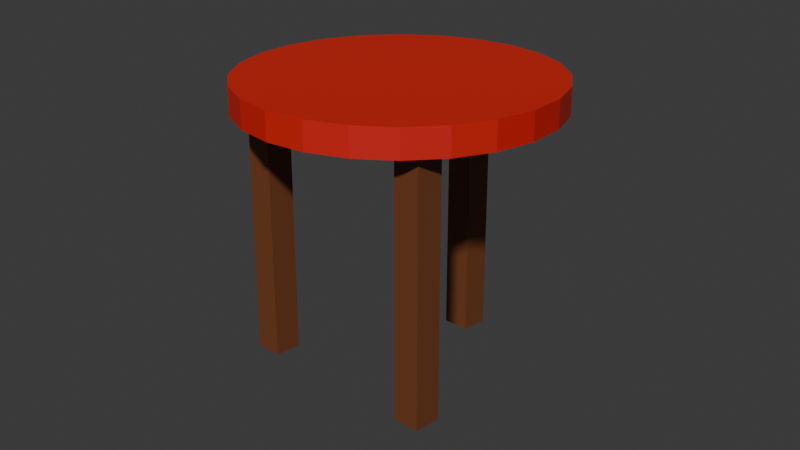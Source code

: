 # Source: stool.blend  (saved by Blender 4.5.92; exported with 4.5.12 LTS)
import bpy
from mathutils import Matrix  # noqa: F401  (used for matrix-valued properties, if any)

bpy.ops.wm.read_factory_settings(use_empty=True)
scene = bpy.context.scene
scene.name = 'Scene'

# ---- collections
col_collection = bpy.data.collections.new('Collection'); scene.collection.children.link(col_collection)
col_codexstool = bpy.data.collections.new('CodexStool'); scene.collection.children.link(col_codexstool)

# ---- materials (node trees are filled in below, after node groups)
mat_codexred = bpy.data.materials.new('CodexRed')
mat_codexred.diffuse_color = (0.65, 0.015, 0.01, 1.0)
mat_codexbrown = bpy.data.materials.new('CodexBrown')
mat_codexbrown.diffuse_color = (0.18, 0.055, 0.018, 1.0)

# ---- material node trees
mat_codexred.use_nodes = True; mat_codexred.node_tree.nodes.clear()
_N = mat_codexred.node_tree.nodes; _L = mat_codexred.node_tree.links
n0 = _N.new('ShaderNodeBsdfPrincipled'); n0.name = 'Principled BSDF'; n0.location = (-200, 100)
n0.inputs[0].default_value = (0.65, 0.015, 0.01, 1.0)
n1 = _N.new('ShaderNodeOutputMaterial'); n1.name = 'Material Output'; n1.location = (200, 100)
_L.new(n0.outputs[0], n1.inputs[0])
n1.is_active_output = True
mat_codexbrown.use_nodes = True; mat_codexbrown.node_tree.nodes.clear()
_N = mat_codexbrown.node_tree.nodes; _L = mat_codexbrown.node_tree.links
n0 = _N.new('ShaderNodeBsdfPrincipled'); n0.name = 'Principled BSDF'; n0.location = (-200, 100)
n0.inputs[0].default_value = (0.18, 0.055, 0.018, 1.0)
n1 = _N.new('ShaderNodeOutputMaterial'); n1.name = 'Material Output'; n1.location = (200, 100)
_L.new(n0.outputs[0], n1.inputs[0])
n1.is_active_output = True

# ---- world
world_world = bpy.data.worlds.new('World'); scene.world = world_world
world_world.use_nodes = True; world_world.node_tree.nodes.clear()
_N = world_world.node_tree.nodes; _L = world_world.node_tree.links
n0 = _N.new('ShaderNodeOutputWorld'); n0.name = 'World Output'; n0.location = (200, 100)
n1 = _N.new('ShaderNodeBackground'); n1.name = 'Background'; n1.location = (-200, 100)
n1.inputs[0].default_value = (0.05088, 0.05088, 0.05088, 1.0)
_L.new(n1.outputs[0], n0.inputs[0])
n0.is_active_output = True
world_world.color = (0.05088, 0.05088, 0.05088)
world_world.sun_shadow_jitter_overblur = 0.0

# ---- cameras
cam_codexcamera = bpy.data.cameras.new('CodexCamera')

# ---- meshes
me_bo_codexstool_codextop = bpy.data.meshes.new('BO-CodexStool-CodexTop')
me_bo_codexstool_codextop.from_pydata([(8.382e-09, 0.45, -0.04), (8.382e-09, 0.45, 0.04), (0.1165, 0.4347, -0.04), (0.1165, 0.4347, 0.04), (0.225, 0.3897, -0.04), (0.225, 0.3897, 0.04), (0.3182, 0.3182, -0.04), (0.3182, 0.3182, 0.04), (0.3897, 0.225, -0.04), (0.3897, 0.225, 0.04), (0.4347, 0.1165, -0.04), (0.4347, 0.1165, 0.04), (0.45, 0.0, -0.04), (0.45, 0.0, 0.04), (0.4347, -0.1165, -0.04), (0.4347, -0.1165, 0.04), (0.3897, -0.225, -0.04), (0.3897, -0.225, 0.04), (0.3182, -0.3182, -0.04), (0.3182, -0.3182, 0.04), (0.225, -0.3897, -0.04), (0.225, -0.3897, 0.04), (0.1165, -0.4347, -0.04), (0.1165, -0.4347, 0.04), (8.382e-09, -0.45, -0.04), (8.382e-09, -0.45, 0.04), (-0.1165, -0.4347, -0.04), (-0.1165, -0.4347, 0.04), (-0.225, -0.3897, -0.04), (-0.225, -0.3897, 0.04), (-0.3182, -0.3182, -0.04), (-0.3182, -0.3182, 0.04), (-0.3897, -0.225, -0.04), (-0.3897, -0.225, 0.04), (-0.4347, -0.1165, -0.04), (-0.4347, -0.1165, 0.04), (-0.45, 0.0, -0.04), (-0.45, 0.0, 0.04), (-0.4347, 0.1165, -0.04), (-0.4347, 0.1165, 0.04), (-0.3897, 0.225, -0.04), (-0.3897, 0.225, 0.04), (-0.3182, 0.3182, -0.04), (-0.3182, 0.3182, 0.04), (-0.225, 0.3897, -0.04), (-0.225, 0.3897, 0.04), (-0.1165, 0.4347, -0.04), (-0.1165, 0.4347, 0.04)], [], [(0, 1, 3, 2), (2, 3, 5, 4), (4, 5, 7, 6), (6, 7, 9, 8), (8, 9, 11, 10), (10, 11, 13, 12), (12, 13, 15, 14), (14, 15, 17, 16), (16, 17, 19, 18), (18, 19, 21, 20), (20, 21, 23, 22), (22, 23, 25, 24), (24, 25, 27, 26), (26, 27, 29, 28), (28, 29, 31, 30), (30, 31, 33, 32), (32, 33, 35, 34), (34, 35, 37, 36), (36, 37, 39, 38), (38, 39, 41, 40), (40, 41, 43, 42), (42, 43, 45, 44), (3, 1, 47, 45, 43, 41, 39, 37, 35, 33, 31, 29, 27, 25, 23, 21, 19, 17, 15, 13, 11, 9, 7, 5), (44, 45, 47, 46), (46, 47, 1, 0), (0, 2, 4, 6, 8, 10, 12, 14, 16, 18, 20, 22, 24, 26, 28, 30, 32, 34, 36, 38, 40, 42, 44, 46)])
me_bo_codexstool_codextop.materials.append(mat_codexred)
me_bo_codexstool_codextop.update()
me_bo_codexstool_codexlega = bpy.data.meshes.new('BO-CodexStool-CodexLegA')
me_bo_codexstool_codexlega.from_pydata([(-0.04, -0.04, -0.375), (-0.04, -0.04, 0.375), (-0.04, 0.04, -0.375), (-0.04, 0.04, 0.375), (0.04, -0.04, -0.375), (0.04, -0.04, 0.375), (0.04, 0.04, -0.375), (0.04, 0.04, 0.375)], [], [(0, 1, 3, 2), (2, 3, 7, 6), (6, 7, 5, 4), (4, 5, 1, 0), (2, 6, 4, 0), (7, 3, 1, 5)])
me_bo_codexstool_codexlega.materials.append(mat_codexbrown)
me_bo_codexstool_codexlega.update()
me_bo_codexstool_codexlegb = bpy.data.meshes.new('BO-CodexStool-CodexLegB')
me_bo_codexstool_codexlegb.from_pydata([(-0.04, -0.04, -0.375), (-0.04, -0.04, 0.375), (-0.04, 0.04, -0.375), (-0.04, 0.04, 0.375), (0.04, -0.04, -0.375), (0.04, -0.04, 0.375), (0.04, 0.04, -0.375), (0.04, 0.04, 0.375)], [], [(0, 1, 3, 2), (2, 3, 7, 6), (6, 7, 5, 4), (4, 5, 1, 0), (2, 6, 4, 0), (7, 3, 1, 5)])
me_bo_codexstool_codexlegb.materials.append(mat_codexbrown)
me_bo_codexstool_codexlegb.update()
me_bo_codexstool_codexlegc = bpy.data.meshes.new('BO-CodexStool-CodexLegC')
me_bo_codexstool_codexlegc.from_pydata([(-0.04, -0.04, -0.375), (-0.04, -0.04, 0.375), (-0.04, 0.04, -0.375), (-0.04, 0.04, 0.375), (0.04, -0.04, -0.375), (0.04, -0.04, 0.375), (0.04, 0.04, -0.375), (0.04, 0.04, 0.375)], [], [(0, 1, 3, 2), (2, 3, 7, 6), (6, 7, 5, 4), (4, 5, 1, 0), (2, 6, 4, 0), (7, 3, 1, 5)])
me_bo_codexstool_codexlegc.materials.append(mat_codexbrown)
me_bo_codexstool_codexlegc.update()

# ---- objects
ob_codexcamera = bpy.data.objects.new('CodexCamera', cam_codexcamera)
ob_codextop = bpy.data.objects.new('CodexTop', me_bo_codexstool_codextop)
ob_codexlega = bpy.data.objects.new('CodexLegA', me_bo_codexstool_codexlega)
ob_codexlegb = bpy.data.objects.new('CodexLegB', me_bo_codexstool_codexlegb)
ob_codexlegc = bpy.data.objects.new('CodexLegC', me_bo_codexstool_codexlegc)

# ---- transforms, parenting, visibility, modifiers, constraints
ob_codexcamera.location = (2.0, -2.0, 1.6)
ob_codexcamera.rotation_euler = (1.17, -1.184e-07, 0.7854)
ob_codextop.location = (0.0, 0.0, 0.79)
ob_codextop.color = (0.65, 0.015, 0.01, 1.0)
ob_codexlega.location = (-0.28, -0.22, 0.375)
ob_codexlega.color = (0.18, 0.055, 0.018, 1.0)
ob_codexlegb.location = (0.28, -0.22, 0.375)
ob_codexlegb.color = (0.18, 0.055, 0.018, 1.0)
ob_codexlegc.location = (0.0, 0.28, 0.375)
ob_codexlegc.color = (0.18, 0.055, 0.018, 1.0)

# ---- collection membership
scene.collection.objects.link(ob_codexcamera)
col_codexstool.objects.link(ob_codextop)
col_codexstool.objects.link(ob_codexlega)
col_codexstool.objects.link(ob_codexlegb)
col_codexstool.objects.link(ob_codexlegc)

# ---- scene / render settings (as saved in the file)
scene.camera = ob_codexcamera
scene.frame_start = 1; scene.frame_end = 250; scene.frame_set(1)
scene.render.engine = 'BLENDER_WORKBENCH'
bpy.context.view_layer.update()

# ---- added for rendering (the .blend has no usable light): sun
light_auto_sun = bpy.data.lights.new('AutoSun', 'SUN')
light_auto_sun.energy = 3.0
light_auto_sun.angle = 0.0523599
ob_auto_sun = bpy.data.objects.new('AutoSun', light_auto_sun)
scene.collection.objects.link(ob_auto_sun)
ob_auto_sun.rotation_euler = (0.872665, 0.174533, 0.523599)
bpy.context.view_layer.update()
